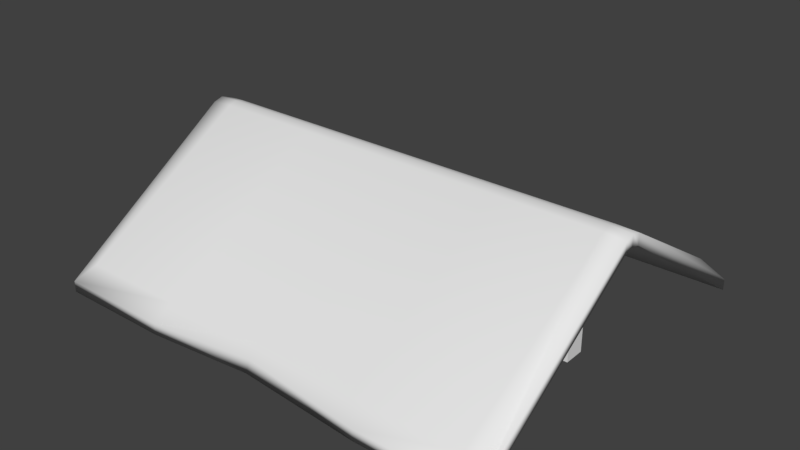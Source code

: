 # Source: house_roof.blend  (saved by Blender 2.79.0; exported with 4.5.12 LTS)
import bpy
from mathutils import Matrix  # noqa: F401  (used for matrix-valued properties, if any)

bpy.ops.wm.read_factory_settings(use_empty=True)
scene = bpy.context.scene
scene.name = 'Scene'

# ---- collections
col_collection_1 = bpy.data.collections.new('Collection 1'); scene.collection.children.link(col_collection_1)

# ---- world
world_world = bpy.data.worlds.new('World'); scene.world = world_world
world_world.color = (0.05088, 0.05088, 0.05088)
world_world.use_sun_shadow = False
world_world.sun_shadow_jitter_overblur = 0.0
world_world.cycles.sampling_method = 'MANUAL'

# ---- meshes
me_plane_001 = bpy.data.meshes.new('Plane.001')
me_plane_001.from_pydata([(-0.9, -0.05, 3.725e-09), (-0.9, -0.05, 0.1), (-0.9, 0.05, 3.725e-09), (-0.9, 0.05, 0.1), (0.9, -0.05, 3.725e-09), (0.9, -0.05, 0.1), (0.9, 0.05, 3.725e-09), (0.9, 0.05, 0.1), (0.05, 0.05, 3.725e-09), (-0.05, 0.05, 3.725e-09), (-0.05, 0.05, 0.1), (0.05, 0.05, 0.1), (-0.05, -0.05, 3.725e-09), (0.05, -0.05, 3.725e-09), (0.05, -0.05, 0.1), (-0.05, -0.05, 0.1), (-0.05, 0.05, 0.6), (0.05, 0.05, 0.6), (-1.05, 0.05, 0.5), (-0.05, -0.05, 0.6), (-0.05, -0.05, 0.5), (-0.05, 0.05, 0.5), (-1.05, -0.05, 0.5), (-1.05, 0.05, 0.6), (0.8, 0.05, 0.1), (0.8, -0.05, 3.725e-09), (0.8, 0.05, 3.725e-09), (0.8, -0.05, 0.1), (0.9, -0.05, 0.6), (0.9, 0.05, 0.6), (0.8, 0.05, 0.6), (0.8, -0.05, 0.6), (-0.8, 0.05, 3.725e-09), (-0.8, -0.05, 0.1), (-0.8, 0.05, 0.1), (-0.8, -0.05, 3.725e-09), (-0.9, -0.05, 0.6), (-0.9, 0.05, 0.6), (-0.8, -0.05, 0.6), (-0.8, 0.05, 0.6), (-0.9, -0.05, 0.5), (-0.9, 0.05, 0.5), (-0.8, 0.05, 0.5), (-0.8, -0.05, 0.5), (0.8, -0.05, 0.5), (0.8, 0.05, 0.5), (0.9, -0.05, 0.5), (0.9, 0.05, 0.5), (-1.05, -0.05, 0.6), (0.05, -0.05, 0.6), (0.05, -0.05, 0.5), (0.05, 0.05, 0.5), (1.05, 0.05, 0.5), (1.05, -0.05, 0.5), (1.05, 0.05, 0.6), (1.05, -0.05, 0.6)], [], [(0, 1, 3, 2), (26, 24, 7, 6), (6, 7, 5, 4), (35, 33, 1, 0), (26, 6, 4, 25), (40, 36, 48, 22), (24, 11, 14, 27), (20, 19, 38, 43), (32, 9, 12, 35), (9, 8, 13, 12), (25, 27, 14, 13), (13, 14, 15, 12), (32, 34, 10, 9), (9, 10, 11, 8), (17, 16, 19, 49), (20, 50, 49, 19), (51, 21, 16, 17), (50, 51, 17, 49), (14, 11, 51, 50), (11, 10, 21, 51), (15, 14, 50, 20), (10, 15, 20, 21), (4, 5, 27, 25), (45, 44, 50, 51), (8, 26, 25, 13), (8, 11, 24, 26), (29, 30, 31, 28), (44, 46, 28, 31), (47, 45, 30, 29), (28, 46, 53, 55), (2, 3, 34, 32), (2, 32, 35, 0), (10, 34, 33, 15), (12, 15, 33, 35), (39, 37, 36, 38), (42, 41, 37, 39), (40, 43, 38, 36), (43, 42, 39, 38), (33, 34, 42, 43), (1, 33, 43, 40), (34, 3, 41, 42), (3, 1, 40, 41), (5, 7, 47, 46), (7, 24, 45, 47), (27, 5, 46, 44), (24, 27, 44, 45), (47, 29, 54, 52), (44, 31, 49, 50), (30, 45, 51, 17), (31, 30, 17, 49), (53, 52, 54, 55), (21, 20, 43, 42), (16, 21, 42, 39), (19, 16, 39, 38), (46, 47, 52, 53), (29, 28, 55, 54), (18, 22, 48, 23), (41, 40, 22, 18), (36, 37, 23, 48), (37, 41, 18, 23)])
_uv = me_plane_001.uv_layers.new(name='UVMap')
_uv.uv.foreach_set('vector', [0.6722, 0.7585, 0.6722, 0.6648, 0.7659, 0.6648, 0.7659, 0.7585, 0.25, -1.889, 4.777e-05, -1.889, 4.777e-05, -2.139, 0.25, -2.139, 0.7659, 0.6648, 0.7659, 0.7585, 0.6722, 0.7585, 0.6722, 0.6648, 0.5, 2.111, 0.75, 2.111, 0.75, 2.361, 0.5, 2.361, 0.25, -1.889, 0.25, -2.139, 0.5, -2.139, 0.5, -1.889, 0.2509, 2.91, 0.5002, 2.91, 0.5002, 3.312, 0.2509, 3.312, 1.0, -1.889, 1.0, -0.01384, 0.75, -0.01384, 0.75, -1.889, 0.2509, 0.6352, 0.5002, 0.6352, 0.5002, 2.643, 0.2509, 2.643, 0.25, 2.111, 0.25, 0.2361, 0.5, 0.2361, 0.5, 2.111, 0.25, 0.2361, 0.25, -0.01384, 0.5, -0.01384, 0.5, 0.2361, 0.5, -1.889, 0.75, -1.889, 0.75, -0.01384, 0.5, -0.01384, 0.5, -0.01384, 0.75, -0.01384, 0.75, 0.2361, 0.5, 0.2361, 0.25, 2.111, 4.777e-05, 2.111, 4.777e-05, 0.2361, 0.25, 0.2361, 0.25, 0.2361, 4.777e-05, 0.2361, 4.75e-05, -0.01384, 0.25, -0.01384, 0.7495, 0.3676, 0.7495, 0.6352, 0.5002, 0.6352, 0.5002, 0.3676, 0.2509, 0.6352, 0.2509, 0.3676, 0.5002, 0.3676, 0.5002, 0.6352, 0.9989, 0.3676, 0.9989, 0.6352, 0.7495, 0.6352, 0.7495, 0.3676, 0.6923, 0.5476, 0.7692, 0.5476, 0.7692, 0.5952, 0.6923, 0.5952, 0.4515, 0.2619, 0.6333, 0.2619, 0.6333, 0.9892, 0.4515, 0.9892, 0.6333, 0.2619, 0.8152, 0.2619, 0.8152, 0.9892, 0.6333, 0.9892, 0.2696, 0.2619, 0.4515, 0.2619, 0.4515, 0.9892, 0.2696, 0.9892, 0.8152, 0.2619, 0.997, 0.2619, 0.997, 0.9892, 0.8152, 0.9892, 0.5, -2.139, 0.75, -2.139, 0.75, -1.889, 0.5, -1.889, 0.001509, -1.64, 0.2508, -1.64, 0.2509, 0.3676, 0.001515, 0.3676, 0.25, -0.01384, 0.25, -1.889, 0.5, -1.889, 0.5, -0.01384, 0.25, -0.01384, 4.75e-05, -0.01384, 4.777e-05, -1.889, 0.25, -1.889, 0.7495, -1.907, 0.7495, -1.64, 0.5002, -1.64, 0.5002, -1.907, 0.2508, -1.64, 0.2508, -1.907, 0.5002, -1.907, 0.5002, -1.64, 0.9989, -1.907, 0.9989, -1.64, 0.7495, -1.64, 0.7495, -1.907, 0.5002, -1.907, 0.2508, -1.907, 0.2508, -2.309, 0.5002, -2.309, 0.25, 2.361, 4.792e-05, 2.361, 4.777e-05, 2.111, 0.25, 2.111, 0.25, 2.361, 0.25, 2.111, 0.5, 2.111, 0.5, 2.361, 1.0, 0.2361, 1.0, 2.111, 0.75, 2.111, 0.75, 0.2361, 0.5, 0.2361, 0.75, 0.2361, 0.75, 2.111, 0.5, 2.111, 0.7495, 2.643, 0.7495, 2.91, 0.5002, 2.91, 0.5002, 2.643, 0.9989, 2.643, 0.9989, 2.91, 0.7495, 2.91, 0.7495, 2.643, 0.2509, 2.91, 0.2509, 2.643, 0.5002, 2.643, 0.5002, 2.91, 0.9231, 0.381, 1.0, 0.381, 1.0, 0.4286, 0.9231, 0.4286, 0.4515, 0.2619, 0.6333, 0.2619, 0.6333, 0.9892, 0.4515, 0.9892, 0.2696, 0.2619, 0.4515, 0.2619, 0.4515, 0.9892, 0.2696, 0.9892, 0.6333, 0.2619, 0.8152, 0.2619, 0.8152, 0.9892, 0.6333, 0.9892, 0.8152, 0.2619, 0.997, 0.2619, 0.997, 0.9892, 0.8152, 0.9892, 0.4515, 0.2619, 0.6333, 0.2619, 0.6333, 0.9892, 0.4515, 0.9892, 0.6333, 0.2619, 0.8152, 0.2619, 0.8152, 0.9892, 0.6333, 0.9892, 0.2696, 0.2619, 0.4515, 0.2619, 0.4515, 0.9892, 0.2696, 0.9892, 0.8152, 0.2619, 0.997, 0.2619, 0.997, 0.9892, 0.8152, 0.9892, 0.9989, -1.907, 0.7495, -1.907, 0.7495, -2.309, 0.9989, -2.309, 0.2508, -1.64, 0.5002, -1.64, 0.5002, 0.3676, 0.2509, 0.3676, 0.7495, -1.64, 0.9989, -1.64, 0.9989, 0.3676, 0.7495, 0.3676, 0.5002, -1.64, 0.7495, -1.64, 0.7495, 0.3676, 0.5002, 0.3676, 0.6722, 0.6648, 0.7659, 0.6648, 0.7659, 0.7585, 0.6722, 0.7585, 0.001515, 0.6352, 0.2509, 0.6352, 0.2509, 2.643, 0.00152, 2.643, 0.7495, 0.6352, 0.9989, 0.6352, 0.9989, 2.643, 0.7495, 2.643, 0.5002, 0.6352, 0.7495, 0.6352, 0.7495, 2.643, 0.5002, 2.643, 0.2508, -1.907, 0.001508, -1.907, 0.001507, -2.309, 0.2508, -2.309, 0.7495, -1.907, 0.5002, -1.907, 0.5002, -2.309, 0.7495, -2.309, 0.6722, 0.6648, 0.7659, 0.6648, 0.7659, 0.7585, 0.6722, 0.7585, 0.00152, 2.91, 0.2509, 2.91, 0.2509, 3.312, 0.00152, 3.312, 0.5002, 2.91, 0.7495, 2.91, 0.7495, 3.312, 0.5002, 3.312, 0.7495, 2.91, 0.9989, 2.91, 0.9989, 3.312, 0.7495, 3.312])
me_plane_001.use_remesh_preserve_volume = False
me_plane_001.use_remesh_preserve_attributes = False
me_plane_001.use_mirror_vertex_groups = False
me_plane_001.update()
me_plane = bpy.data.meshes.new('Plane')
me_plane.from_pydata([(-1.0, -0.8702, 0.1128), (1.0, -0.8702, 0.1128), (-1.0, 0.8702, 0.1128), (1.0, 0.8702, 0.1128), (-1.0, 0.0, 0.6226), (0.0, -0.8562, 0.1216), (1.0, 0.0, 0.6226), (0.0, 0.8562, 0.1216), (0.0, 0.0, 0.6226), (-1.0, -0.04212, 0.6108), (0.5, -0.8702, 0.1128), (1.0, 0.04212, 0.6108), (-0.5, 0.8702, 0.1128), (-1.0, 0.04212, 0.6108), (-0.5, -0.8702, 0.1128), (1.0, -0.04212, 0.6108), (0.5, 0.8702, 0.1128), (0.0, 0.04212, 0.6108), (0.0, -0.04212, 0.6108), (-0.5, 0.0, 0.6226), (0.5, 0.0, 0.6226), (0.5, -0.04212, 0.6108), (-0.5, -0.04212, 0.6108), (-0.5, 0.04212, 0.6108), (0.5, 0.04212, 0.6108), (-1.1, -0.927, 0.01927), (1.1, -0.927, 0.01927), (-1.1, 0.927, 0.01927), (1.1, 0.927, 0.01927), (-1.1, 0.0, 0.6184), (0.0, -0.907, 0.06927), (1.1, 0.0, 0.6184), (0.0, 0.907, 0.06927), (-1.1, -0.04633, 0.6054), (0.55, -0.927, 0.01927), (1.1, 0.04633, 0.6054), (-0.55, 0.927, 0.01927), (-1.1, 0.04633, 0.6054), (-0.55, -0.927, 0.01927), (1.1, -0.04633, 0.6054), (0.55, 0.927, 0.01927), (-1.0, -0.8702, 0.0588), (1.0, -0.8702, 0.0588), (-1.0, 0.8702, 0.0588), (1.0, 0.8702, 0.0588), (-1.0, -3.469e-19, 0.5686), (6.939e-19, -0.8702, 0.0588), (1.0, -3.469e-19, 0.5686), (6.939e-19, 0.8702, 0.0588), (6.939e-19, -3.469e-19, 0.5686), (-1.0, -0.04212, 0.5568), (0.5, -0.8702, 0.0588), (1.0, 0.04212, 0.5568), (-0.5, 0.8702, 0.0588), (-1.0, 0.04212, 0.5568), (-0.5, -0.8702, 0.0588), (1.0, -0.04212, 0.5568), (0.5, 0.8702, 0.0588), (6.939e-19, 0.04212, 0.5568), (6.939e-19, -0.04212, 0.5568), (-0.5, -3.469e-19, 0.5686), (0.5, -3.469e-19, 0.5686), (0.5, -0.04212, 0.5568), (-0.5, -0.04212, 0.5568), (-0.5, 0.04212, 0.5568), (0.5, 0.04212, 0.5568), (-1.1, -0.927, -0.0347), (1.1, -0.927, -0.0347), (-1.1, 0.927, -0.0347), (1.1, 0.927, -0.0347), (-1.1, -3.469e-19, 0.5644), (6.939e-19, -0.927, 0.0153), (1.1, -3.469e-19, 0.5644), (6.939e-19, 0.927, 0.0153), (-1.1, -0.04633, 0.5514), (0.55, -0.927, -0.0347), (1.1, 0.04633, 0.5514), (-0.55, 0.927, -0.0347), (-1.1, 0.04633, 0.5514), (-0.55, -0.927, -0.0347), (1.1, -0.04633, 0.5514), (0.55, 0.927, -0.0347)], [], [(24, 11, 3, 16), (23, 17, 7, 12), (22, 18, 8, 19), (21, 15, 6, 20), (18, 21, 20, 8), (5, 10, 21, 18), (10, 1, 15, 21), (9, 22, 19, 4), (0, 14, 22, 9), (14, 5, 18, 22), (13, 23, 12, 2), (4, 19, 23, 13), (19, 8, 17, 23), (17, 24, 16, 7), (8, 20, 24, 17), (20, 6, 11, 24), (14, 0, 25, 38), (7, 16, 40, 32), (0, 9, 33, 25), (15, 1, 26, 39), (1, 10, 34, 26), (16, 3, 28, 40), (9, 4, 29, 33), (3, 11, 35, 28), (10, 5, 30, 34), (2, 12, 36, 27), (11, 6, 31, 35), (4, 13, 37, 29), (12, 7, 32, 36), (5, 14, 38, 30), (13, 2, 27, 37), (6, 15, 39, 31), (65, 57, 44, 52), (64, 53, 48, 58), (63, 60, 49, 59), (62, 61, 47, 56), (59, 49, 61, 62), (46, 59, 62, 51), (51, 62, 56, 42), (50, 45, 60, 63), (41, 50, 63, 55), (55, 63, 59, 46), (54, 43, 53, 64), (45, 54, 64, 60), (60, 64, 58, 49), (58, 48, 57, 65), (49, 58, 65, 61), (61, 65, 52, 47), (55, 79, 66, 41), (48, 73, 81, 57), (41, 66, 74, 50), (56, 80, 67, 42), (42, 67, 75, 51), (57, 81, 69, 44), (50, 74, 70, 45), (44, 69, 76, 52), (51, 75, 71, 46), (43, 68, 77, 53), (52, 76, 72, 47), (45, 70, 78, 54), (53, 77, 73, 48), (46, 71, 79, 55), (54, 78, 68, 43), (47, 72, 80, 56), (29, 70, 74, 33), (34, 75, 67, 26), (30, 71, 75, 34), (35, 76, 69, 28), (31, 72, 76, 35), (36, 77, 68, 27), (32, 73, 77, 36), (37, 78, 70, 29), (27, 68, 78, 37), (38, 79, 71, 30), (25, 66, 79, 38), (39, 80, 72, 31), (26, 67, 80, 39), (40, 81, 73, 32), (33, 74, 66, 25), (28, 69, 81, 40)])
me_plane.polygons.foreach_set('use_smooth', [True] * 80)
_uv = me_plane.uv_layers.new(name='UVMap')
_uv.uv.foreach_set('vector', [0.1778, -0.2181, 0.5802, -0.1895, 0.5118, 0.4966, 0.142, 0.5415, -0.6343, -0.23, -0.2283, -0.2297, -0.2428, 0.5321, -0.6295, 0.5244, -0.6343, -0.23, -0.2283, -0.2297, -0.2278, -0.2653, -0.6352, -0.2654, 0.1778, -0.2181, 0.5802, -0.1894, 0.5841, -0.2239, 0.1796, -0.2534, -0.2283, -0.2297, 0.1778, -0.2181, 0.1796, -0.2534, -0.2278, -0.2653, -0.2362, 0.5315, 0.1505, 0.5352, 0.1778, -0.2181, -0.2283, -0.2297, 0.1505, 0.5352, 0.5021, 0.4892, 0.5802, -0.1894, 0.1778, -0.2181, -1.035, -0.2097, -0.6343, -0.23, -0.6352, -0.2654, -1.039, -0.2441, -0.9894, 0.4737, -0.6212, 0.5296, -0.6343, -0.23, -1.035, -0.2097, -0.6212, 0.5296, -0.2362, 0.5315, -0.2283, -0.2297, -0.6343, -0.23, -1.035, -0.2097, -0.6343, -0.23, -0.6295, 0.5244, -0.9795, 0.4681, -1.039, -0.2441, -0.6352, -0.2654, -0.6343, -0.23, -1.035, -0.2097, -0.6352, -0.2654, -0.2278, -0.2653, -0.2283, -0.2297, -0.6343, -0.23, -0.2283, -0.2297, 0.1778, -0.2181, 0.142, 0.5415, -0.2428, 0.5321, -0.2278, -0.2653, 0.1796, -0.2534, 0.1778, -0.2181, -0.2283, -0.2297, 0.1796, -0.2534, 0.5842, -0.224, 0.5802, -0.1895, 0.1778, -0.2181, -0.6212, 0.5296, -0.9894, 0.4737, -1.064, 0.5387, -0.6683, 0.6119, -0.2428, 0.5321, 0.142, 0.5415, 0.1868, 0.6252, -0.2441, 0.5892, -0.9894, 0.4737, -1.035, -0.2097, -1.109, -0.1959, -1.064, 0.5387, 0.5802, -0.1894, 0.5021, 0.4892, 0.5721, 0.5534, 0.6547, -0.1739, 0.5021, 0.4892, 0.1505, 0.5352, 0.1951, 0.6158, 0.5721, 0.5534, 0.142, 0.5415, 0.5118, 0.4966, 0.5844, 0.5637, 0.1868, 0.6252, -1.035, -0.2097, -1.039, -0.2441, -1.117, -0.232, -1.109, -0.1959, 0.5118, 0.4966, 0.5802, -0.1895, 0.6547, -0.1739, 0.5844, 0.5637, 0.1505, 0.5352, -0.2362, 0.5315, -0.2366, 0.5886, 0.1951, 0.6158, -0.9795, 0.4681, -0.6295, 0.5244, -0.6764, 0.6037, -1.051, 0.5301, 0.5802, -0.1895, 0.5842, -0.224, 0.6594, -0.2063, 0.6547, -0.1739, -1.039, -0.2441, -1.035, -0.2097, -1.109, -0.1959, -1.117, -0.232, -0.6295, 0.5244, -0.2428, 0.5321, -0.2441, 0.5892, -0.6764, 0.6037, -0.2362, 0.5315, -0.6212, 0.5296, -0.6683, 0.6119, -0.2366, 0.5886, -1.035, -0.2097, -0.9795, 0.4681, -1.051, 0.5301, -1.109, -0.1959, 0.5841, -0.2239, 0.5802, -0.1894, 0.6547, -0.1739, 0.6594, -0.2065, -0.1825, 0.6052, -0.1766, 1.985, -0.8803, 1.967, -0.8978, 0.6108, 1.251, 0.6026, 1.251, 1.982, 0.5381, 1.986, 0.5339, 0.6025, 0.7377, 1.736, 0.704, 1.736, 0.7026, 1.35, 0.7363, 1.35, 0.7364, 0.9646, 0.7026, 0.9644, 0.7056, 0.5777, 0.7393, 0.5782, 0.7363, 1.35, 0.7026, 1.35, 0.7026, 0.9644, 0.7364, 0.9646, 0.538, 1.986, 0.5338, 0.6007, 1.251, 0.6008, 1.252, 1.981, 1.252, 1.981, 1.251, 0.6008, 1.97, 0.6064, 1.95, 1.959, 0.7408, 2.12, 0.7071, 2.121, 0.704, 1.736, 0.7377, 1.736, -0.8818, 1.966, -0.8994, 0.609, -0.1833, 0.6033, -0.1774, 1.985, -0.1774, 1.985, -0.1833, 0.6033, 0.5338, 0.6007, 0.538, 1.986, 1.969, 0.6081, 1.949, 1.96, 1.251, 1.982, 1.251, 0.6026, 0.7056, -1.121, 0.7393, -1.12, 0.7364, -0.7339, 0.7026, -0.7341, 0.7026, -0.7341, 0.7364, -0.7339, 0.7363, -0.3483, 0.7026, -0.3483, 0.5339, 0.6025, 0.5381, 1.986, -0.1766, 1.985, -0.1825, 0.6052, 0.7026, -0.3483, 0.7363, -0.3483, 0.7377, 0.03701, 0.704, 0.03721, 0.704, 0.03721, 0.7377, 0.03701, 0.7408, 0.4218, 0.7071, 0.4222, -0.1774, 1.985, -0.2524, 2.141, -1.035, 2.114, -0.8818, 1.966, 0.5381, 1.986, 0.5384, 2.089, -0.2516, 2.141, -0.1766, 1.985, -0.8818, 1.966, -1.035, 2.114, -1.043, 0.6195, -0.8994, 0.609, 1.97, 0.6064, 2.114, 0.617, 2.103, 2.105, 1.95, 1.959, 1.95, 1.959, 2.103, 2.105, 1.327, 2.136, 1.252, 1.981, -0.1766, 1.985, -0.2516, 2.141, -1.033, 2.114, -0.8803, 1.967, 0.7408, 2.12, 0.7464, 2.197, 0.7092, 2.198, 0.7071, 2.121, -0.8803, 1.967, -1.033, 2.114, -1.041, 0.6213, -0.8978, 0.6108, 1.252, 1.981, 1.327, 2.136, 0.5383, 2.088, 0.538, 1.986, 1.949, 1.96, 2.101, 2.106, 1.326, 2.136, 1.251, 1.982, 0.7408, 0.4218, 0.7464, 0.4989, 0.7092, 0.4995, 0.7071, 0.4222, 0.7056, -1.121, 0.7079, -1.198, 0.7451, -1.197, 0.7393, -1.12, 1.251, 1.982, 1.326, 2.136, 0.5384, 2.089, 0.5381, 1.986, 0.538, 1.986, 0.5383, 2.088, -0.2524, 2.141, -0.1774, 1.985, 1.969, 0.6081, 2.112, 0.6188, 2.101, 2.106, 1.949, 1.96, 0.7056, 0.5777, 0.7079, 0.5005, 0.7451, 0.5012, 0.7393, 0.5782, -1.117, -0.232, -1.152, -0.2057, -1.144, -0.1725, -1.109, -0.1959, 0.1951, 0.6158, 0.1997, 0.6595, 0.5974, 0.588, 0.5721, 0.5534, -0.2366, 0.5886, -0.237, 0.6339, 0.1997, 0.6595, 0.1951, 0.6158, 0.6547, -0.1739, 0.6895, -0.1494, 0.6111, 0.6017, 0.5844, 0.5637, 0.6594, -0.2063, 0.6943, -0.1789, 0.6895, -0.1494, 0.6547, -0.1739, -0.6764, 0.6037, -0.6823, 0.6472, -1.078, 0.564, -1.051, 0.5301, -0.2441, 0.5892, -0.2451, 0.6345, -0.6823, 0.6472, -0.6764, 0.6037, -1.109, -0.1959, -1.144, -0.1725, -1.152, -0.2057, -1.117, -0.232, -1.051, 0.5301, -1.078, 0.564, -1.144, -0.1725, -1.109, -0.1959, -0.6683, 0.6119, -0.673, 0.6537, -0.237, 0.6339, -0.2366, 0.5886, -1.064, 0.5387, -1.092, 0.5759, -0.673, 0.6537, -0.6683, 0.6119, 0.6547, -0.1739, 0.6895, -0.1495, 0.6942, -0.179, 0.6594, -0.2065, 0.5721, 0.5534, 0.5974, 0.588, 0.6895, -0.1495, 0.6547, -0.1739, 0.1868, 0.6252, 0.1902, 0.6671, -0.2451, 0.6345, -0.2441, 0.5892, -1.109, -0.1959, -1.144, -0.1725, -1.092, 0.5759, -1.064, 0.5387, 0.5844, 0.5637, 0.6111, 0.6017, 0.1902, 0.6671, 0.1868, 0.6252])
me_plane.use_remesh_preserve_volume = False
me_plane.use_remesh_preserve_attributes = False
me_plane.use_mirror_vertex_groups = False
me_plane.update()

# ---- objects
ob_support_structure = bpy.data.objects.new('Support_Structure', me_plane_001)
ob_roof_plane = bpy.data.objects.new('Roof_Plane', me_plane)

# ---- transforms, parenting, visibility, modifiers, constraints
ob_support_structure.location = (0.0, 0.0, 0.0)
ob_support_structure.scale = (10.0, 10.0, 10.0)
ob_support_structure.lineart.crease_threshold = 0.0
ob_roof_plane.location = (0.0, 0.0, 0.0)
ob_roof_plane.scale = (10.0, 10.0, 10.0)
ob_roof_plane.lineart.crease_threshold = 0.0

# ---- collection membership
col_collection_1.objects.link(ob_support_structure)
col_collection_1.objects.link(ob_roof_plane)

# ---- scene / render settings (as saved in the file)
scene.frame_start = 1; scene.frame_end = 250; scene.frame_set(1)
scene.render.engine = 'BLENDER_EEVEE_NEXT'
scene.render.resolution_percentage = 50
scene.render.dither_intensity = 0.0
scene.cycles.use_denoising = False
scene.cycles.samples = 128
scene.cycles.sampling_pattern = 'TABULATED_SOBOL'
scene.cycles.use_adaptive_sampling = False
scene.cycles.use_light_tree = False
scene.cycles.blur_glossy = 0.0
scene.cycles.sample_clamp_indirect = 0.0
scene.view_settings.view_transform = 'Standard'
bpy.context.view_layer.update()

# ---- added for rendering (the .blend has no active camera and no usable light): camera, sun
cam_auto = bpy.data.cameras.new('AutoCamera')
cam_auto.lens = 50.0
cam_auto.sensor_width = 36.0
cam_auto.clip_end = 1000.0
ob_auto_camera = bpy.data.objects.new('AutoCamera', cam_auto)
scene.collection.objects.link(ob_auto_camera)
ob_auto_camera.location = (27.3053, -32.7664, 24.7839)
ob_auto_camera.rotation_euler = (1.09748, -7.21219e-08, 0.694738)
scene.camera = ob_auto_camera
light_auto_sun = bpy.data.lights.new('AutoSun', 'SUN')
light_auto_sun.energy = 3.0
light_auto_sun.angle = 0.0523599
ob_auto_sun = bpy.data.objects.new('AutoSun', light_auto_sun)
scene.collection.objects.link(ob_auto_sun)
ob_auto_sun.rotation_euler = (0.872665, 0.174533, 0.523599)
bpy.context.view_layer.update()
